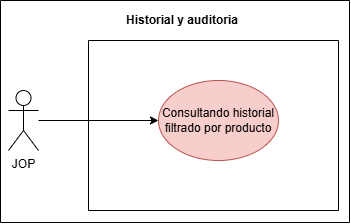

The diagram above was exported from draw.io. Its source (the exported page's mxGraphModel, read from the mxfile embedded in the PNG):
<mxGraphModel dx="1552" dy="875" grid="0" gridSize="10" guides="1" tooltips="1" connect="1" arrows="1" fold="1" page="1" pageScale="1" pageWidth="827" pageHeight="1169" math="0" shadow="0">
  <root>
    <mxCell id="0" />
    <mxCell id="1" parent="0" />
    <mxCell id="GkKjZa_7AQ4khStf0QGl-3" edge="1" parent="1" source="GkKjZa_7AQ4khStf0QGl-1" style="edgeStyle=orthogonalEdgeStyle;rounded=0;orthogonalLoop=1;jettySize=auto;html=1;entryX=0;entryY=0.5;entryDx=0;entryDy=0;" target="GkKjZa_7AQ4khStf0QGl-2">
      <mxGeometry relative="1" as="geometry" />
    </mxCell>
    <mxCell id="GkKjZa_7AQ4khStf0QGl-1" parent="1" style="shape=umlActor;verticalLabelPosition=bottom;verticalAlign=top;html=1;outlineConnect=0;" value="JOP" vertex="1">
      <mxGeometry height="60" width="30" x="160" y="290" as="geometry" />
    </mxCell>
    <mxCell id="GkKjZa_7AQ4khStf0QGl-2" parent="1" style="ellipse;whiteSpace=wrap;html=1;fillColor=#f8cecc;strokeColor=#b85450;" value="Consultando historial filtrado por producto" vertex="1">
      <mxGeometry height="80" width="120" x="310" y="280" as="geometry" />
    </mxCell>
    <mxCell id="GkKjZa_7AQ4khStf0QGl-4" parent="1" style="swimlane;startSize=0;" value="" vertex="1">
      <mxGeometry height="170" width="250" x="240" y="240" as="geometry" />
    </mxCell>
    <mxCell id="GkKjZa_7AQ4khStf0QGl-5" parent="1" style="swimlane;startSize=0;" value="" vertex="1">
      <mxGeometry height="222" width="349" x="152" y="200" as="geometry" />
    </mxCell>
    <mxCell id="GkKjZa_7AQ4khStf0QGl-6" parent="GkKjZa_7AQ4khStf0QGl-5" style="text;html=1;whiteSpace=wrap;strokeColor=none;fillColor=none;align=center;verticalAlign=middle;rounded=0;" value="&lt;b&gt;Historial y auditoria&lt;/b&gt;" vertex="1">
      <mxGeometry height="30" width="130" x="116.5" y="5" as="geometry" />
    </mxCell>
  </root>
</mxGraphModel>